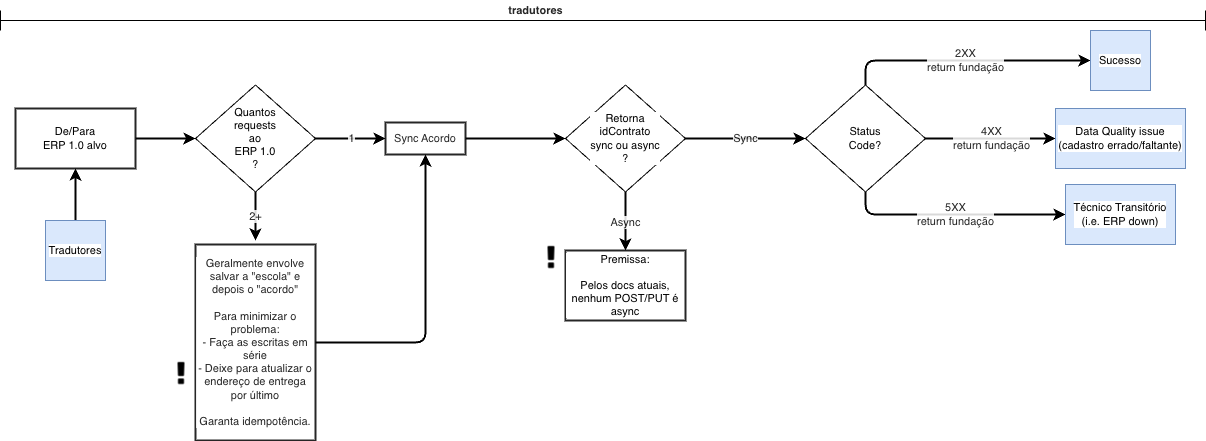

The diagram above was exported from draw.io. Its source (the exported page's mxGraphModel, read from the mxfile embedded in the PNG):
<mxGraphModel dx="3792" dy="1630" grid="1" gridSize="10" guides="1" tooltips="1" connect="1" arrows="1" fold="1" page="1" pageScale="1" pageWidth="850" pageHeight="1100" math="0" shadow="0" adaptiveColors="none">
  <root>
    <mxCell id="0" />
    <mxCell id="1" parent="0" />
    <mxCell id="2" edge="1" parent="1" source="3" style="edgeStyle=orthogonalEdgeStyle;shape=connector;curved=0;rounded=1;orthogonalLoop=1;jettySize=auto;html=1;strokeColor=default;strokeWidth=2;align=center;verticalAlign=middle;fontFamily=Helvetica;fontSize=11;fontColor=default;textOpacity=85;labelBackgroundColor=default;endArrow=classic;" target="6">
      <mxGeometry relative="1" as="geometry" />
    </mxCell>
    <mxCell id="3" parent="1" style="rounded=0;whiteSpace=wrap;html=1;strokeWidth=2;fillColor=default;opacity=85;fontFamily=Helvetica;fontSize=11;fontColor=default;labelBackgroundColor=default;" value="De/Para&lt;br&gt;ERP 1.0&amp;nbsp;alvo" vertex="1">
      <mxGeometry height="60" width="120" x="1700.0000000000002" y="538" as="geometry" />
    </mxCell>
    <mxCell id="4" edge="1" parent="1" source="6" style="edgeStyle=orthogonalEdgeStyle;shape=connector;curved=0;rounded=1;orthogonalLoop=1;jettySize=auto;html=1;strokeColor=default;strokeWidth=2;align=center;verticalAlign=middle;fontFamily=Helvetica;fontSize=11;fontColor=default;textOpacity=85;labelBackgroundColor=default;endArrow=classic;" target="8" value="1">
      <mxGeometry relative="1" as="geometry">
        <mxPoint x="2090" y="568" as="targetPoint" />
      </mxGeometry>
    </mxCell>
    <mxCell id="5" edge="1" parent="1" source="6" style="edgeStyle=orthogonalEdgeStyle;shape=connector;curved=0;rounded=1;orthogonalLoop=1;jettySize=auto;html=1;strokeColor=default;strokeWidth=2;align=center;verticalAlign=middle;fontFamily=Helvetica;fontSize=11;fontColor=default;textOpacity=85;labelBackgroundColor=default;endArrow=classic;" value="2+">
      <mxGeometry relative="1" as="geometry">
        <Array as="points" />
        <mxPoint x="1940" y="670" as="targetPoint" />
      </mxGeometry>
    </mxCell>
    <mxCell id="6" parent="1" style="rhombus;whiteSpace=wrap;html=1;fontFamily=Helvetica;fontSize=11;fontColor=default;labelBackgroundColor=default;" value="Quantos&lt;br&gt;requests&lt;br&gt;ao&lt;br&gt;ERP 1.0&lt;br&gt;?" vertex="1">
      <mxGeometry height="107" width="120" x="1880" y="514.5" as="geometry" />
    </mxCell>
    <mxCell id="7" edge="1" parent="1" source="8" style="edgeStyle=orthogonalEdgeStyle;shape=connector;curved=0;rounded=1;orthogonalLoop=1;jettySize=auto;html=1;strokeColor=default;strokeWidth=2;align=center;verticalAlign=middle;fontFamily=Helvetica;fontSize=11;fontColor=default;textOpacity=85;labelBackgroundColor=default;endArrow=classic;" target="11">
      <mxGeometry relative="1" as="geometry" />
    </mxCell>
    <mxCell id="8" parent="1" style="rounded=0;whiteSpace=wrap;html=1;strokeWidth=2;fillColor=default;opacity=85;fontFamily=Helvetica;fontSize=11;fontColor=default;textOpacity=85;labelBackgroundColor=default;" value="Sync Acordo" vertex="1">
      <mxGeometry height="32" width="80" x="2070" y="552" as="geometry" />
    </mxCell>
    <mxCell id="9" edge="1" parent="1" source="11" style="edgeStyle=orthogonalEdgeStyle;shape=connector;curved=0;rounded=1;orthogonalLoop=1;jettySize=auto;html=1;strokeColor=default;strokeWidth=2;align=center;verticalAlign=middle;fontFamily=Helvetica;fontSize=11;fontColor=default;textOpacity=85;labelBackgroundColor=default;endArrow=classic;" target="15" value="Sync">
      <mxGeometry relative="1" as="geometry">
        <mxPoint x="2490" y="568" as="targetPoint" />
      </mxGeometry>
    </mxCell>
    <mxCell id="10" edge="1" parent="1" source="11" style="edgeStyle=orthogonalEdgeStyle;shape=connector;curved=0;rounded=1;orthogonalLoop=1;jettySize=auto;html=1;strokeColor=default;strokeWidth=2;align=center;verticalAlign=middle;fontFamily=Helvetica;fontSize=11;fontColor=default;textOpacity=85;labelBackgroundColor=default;endArrow=classic;" target="18" value="Async">
      <mxGeometry relative="1" as="geometry">
        <mxPoint x="2310" y="770" as="targetPoint" />
      </mxGeometry>
    </mxCell>
    <mxCell id="11" parent="1" style="rhombus;whiteSpace=wrap;html=1;fontFamily=Helvetica;fontSize=11;fontColor=default;labelBackgroundColor=default;" value="Retorna&lt;br&gt;idContrato&lt;br&gt;sync ou async&lt;br&gt;?" vertex="1">
      <mxGeometry height="107" width="120" x="2250" y="514.5" as="geometry" />
    </mxCell>
    <mxCell id="12" edge="1" parent="1" source="15" style="edgeStyle=orthogonalEdgeStyle;shape=connector;curved=0;rounded=1;orthogonalLoop=1;jettySize=auto;html=1;strokeColor=default;strokeWidth=2;align=center;verticalAlign=middle;fontFamily=Helvetica;fontSize=11;fontColor=default;textOpacity=85;labelBackgroundColor=default;endArrow=classic;" target="16" value="4XX&lt;br&gt;return fundação">
      <mxGeometry relative="1" as="geometry">
        <mxPoint x="2770.0000000000005" y="568" as="targetPoint" />
      </mxGeometry>
    </mxCell>
    <mxCell id="13" edge="1" parent="1" source="15" style="edgeStyle=orthogonalEdgeStyle;shape=connector;curved=0;rounded=1;orthogonalLoop=1;jettySize=auto;html=1;strokeColor=default;strokeWidth=2;align=center;verticalAlign=middle;fontFamily=Helvetica;fontSize=11;fontColor=default;textOpacity=85;labelBackgroundColor=default;endArrow=classic;" target="21" value="2XX&lt;br&gt;return fundação">
      <mxGeometry relative="1" as="geometry">
        <Array as="points">
          <mxPoint x="2550" y="490" />
        </Array>
        <mxPoint x="2720.0000000000005" y="500.0000000000001" as="targetPoint" />
      </mxGeometry>
    </mxCell>
    <mxCell id="14" edge="1" parent="1" source="15" style="edgeStyle=orthogonalEdgeStyle;shape=connector;curved=0;rounded=1;orthogonalLoop=1;jettySize=auto;html=1;strokeColor=default;strokeWidth=2;align=center;verticalAlign=middle;fontFamily=Helvetica;fontSize=11;fontColor=default;textOpacity=85;labelBackgroundColor=default;endArrow=classic;" target="17" value="5XX&lt;br&gt;return fundação">
      <mxGeometry relative="1" x="-0.0018" as="geometry">
        <mxPoint as="offset" />
        <Array as="points">
          <mxPoint x="2550" y="644" />
        </Array>
        <mxPoint x="2550.0000000000005" y="760" as="targetPoint" />
      </mxGeometry>
    </mxCell>
    <mxCell id="15" parent="1" style="rhombus;whiteSpace=wrap;html=1;fontFamily=Helvetica;fontSize=11;fontColor=default;labelBackgroundColor=default;" value="Status&lt;br&gt;Code?" vertex="1">
      <mxGeometry height="107" width="120" x="2490" y="514.5" as="geometry" />
    </mxCell>
    <mxCell id="16" parent="1" style="rounded=0;whiteSpace=wrap;html=1;fontFamily=Helvetica;fontSize=11;labelBackgroundColor=default;fillColor=#dae8fc;strokeColor=#6c8ebf;" value="Data Quality issue&lt;br&gt;(cadastro errado/faltante)" vertex="1">
      <mxGeometry height="60" width="130" x="2740" y="538" as="geometry" />
    </mxCell>
    <mxCell id="17" parent="1" style="rounded=0;whiteSpace=wrap;html=1;fontFamily=Helvetica;fontSize=11;labelBackgroundColor=default;fillColor=#dae8fc;strokeColor=#6c8ebf;" value="Técnico Transitório&lt;br&gt;(i.e. ERP down)" vertex="1">
      <mxGeometry height="60" width="110" x="2750" y="614" as="geometry" />
    </mxCell>
    <mxCell id="18" parent="1" style="rounded=0;whiteSpace=wrap;html=1;strokeWidth=2;fillColor=default;opacity=85;fontFamily=Helvetica;fontSize=11;fontColor=default;labelBackgroundColor=default;" value="Premissa:&lt;br&gt;&lt;br&gt;Pelos docs atuais, nenhum POST/PUT é async" vertex="1">
      <mxGeometry height="70" width="120" x="2250" y="680" as="geometry" />
    </mxCell>
    <mxCell id="19" parent="1" style="rounded=0;whiteSpace=wrap;html=1;strokeWidth=2;fillColor=default;opacity=85;fontFamily=Helvetica;fontSize=11;fontColor=default;textOpacity=85;labelBackgroundColor=default;" value="Geralmente envolve salvar a &quot;escola&quot; e depois o &quot;acordo&quot;&lt;br&gt;&lt;br&gt;Para minimizar o problema:&lt;br&gt;- Faça as escritas em série&lt;br&gt;- Deixe para atualizar o endereço de entrega por último&lt;br&gt;&lt;br&gt;Garanta idempotência." vertex="1">
      <mxGeometry height="196" width="120" x="1880" y="674" as="geometry" />
    </mxCell>
    <mxCell id="20" edge="1" parent="1" source="19" style="edgeStyle=orthogonalEdgeStyle;shape=connector;curved=0;rounded=1;orthogonalLoop=1;jettySize=auto;html=1;strokeColor=default;strokeWidth=2;align=center;verticalAlign=middle;fontFamily=Helvetica;fontSize=11;fontColor=default;textOpacity=85;labelBackgroundColor=default;endArrow=classic;" target="8">
      <mxGeometry relative="1" as="geometry">
        <mxPoint x="2000" y="885" as="sourcePoint" />
      </mxGeometry>
    </mxCell>
    <mxCell id="21" parent="1" style="rounded=0;whiteSpace=wrap;html=1;fontFamily=Helvetica;fontSize=11;labelBackgroundColor=default;fillColor=#dae8fc;strokeColor=#6c8ebf;" value="Sucesso" vertex="1">
      <mxGeometry height="60" width="60" x="2775" y="460" as="geometry" />
    </mxCell>
    <mxCell id="22" parent="1" style="shape=crossbar;whiteSpace=wrap;html=1;rounded=1;comic=0;fillColor=none;fontFamily=Helvetica;fontSize=11;fontColor=default;textOpacity=85;labelBackgroundColor=default;" value="" vertex="1">
      <mxGeometry height="20" width="1205" x="1685" y="440" as="geometry" />
    </mxCell>
    <mxCell id="23" parent="1" style="text;strokeColor=none;fillColor=none;html=1;fontSize=11;fontStyle=1;verticalAlign=middle;align=center;dashed=1;fontFamily=Helvetica;fontColor=default;textOpacity=85;labelBackgroundColor=default;" value="tradutores" vertex="1">
      <mxGeometry height="20" width="100" x="2170" y="430" as="geometry" />
    </mxCell>
    <mxCell id="24" parent="1" style="shape=image;html=1;verticalAlign=top;verticalLabelPosition=bottom;labelBackgroundColor=#ffffff;imageAspect=0;aspect=fixed;image=https://cdn2.iconfinder.com/data/icons/font-awesome/1792/exclamation-128.png;dashed=1;fillColor=none;fontFamily=Helvetica;fontSize=11;fontColor=default;textOpacity=85;" value="" vertex="1">
      <mxGeometry height="28" width="28" x="2222" y="674" as="geometry" />
    </mxCell>
    <mxCell id="25" parent="1" style="shape=image;html=1;verticalAlign=top;verticalLabelPosition=bottom;labelBackgroundColor=#ffffff;imageAspect=0;aspect=fixed;image=https://cdn2.iconfinder.com/data/icons/font-awesome/1792/exclamation-128.png;dashed=1;fillColor=none;fontFamily=Helvetica;fontSize=11;fontColor=default;textOpacity=85;" value="" vertex="1">
      <mxGeometry height="28" width="28" x="1852" y="790" as="geometry" />
    </mxCell>
    <mxCell id="26" edge="1" parent="1" source="27" style="edgeStyle=orthogonalEdgeStyle;rounded=1;orthogonalLoop=1;jettySize=auto;html=1;curved=0;strokeWidth=2;" target="3">
      <mxGeometry relative="1" as="geometry" />
    </mxCell>
    <mxCell id="27" parent="1" style="rounded=0;whiteSpace=wrap;html=1;fontFamily=Helvetica;fontSize=11;labelBackgroundColor=default;fillColor=#dae8fc;strokeColor=#6c8ebf;" value="Tradutores" vertex="1">
      <mxGeometry height="60" width="60" x="1730" y="650" as="geometry" />
    </mxCell>
  </root>
</mxGraphModel>